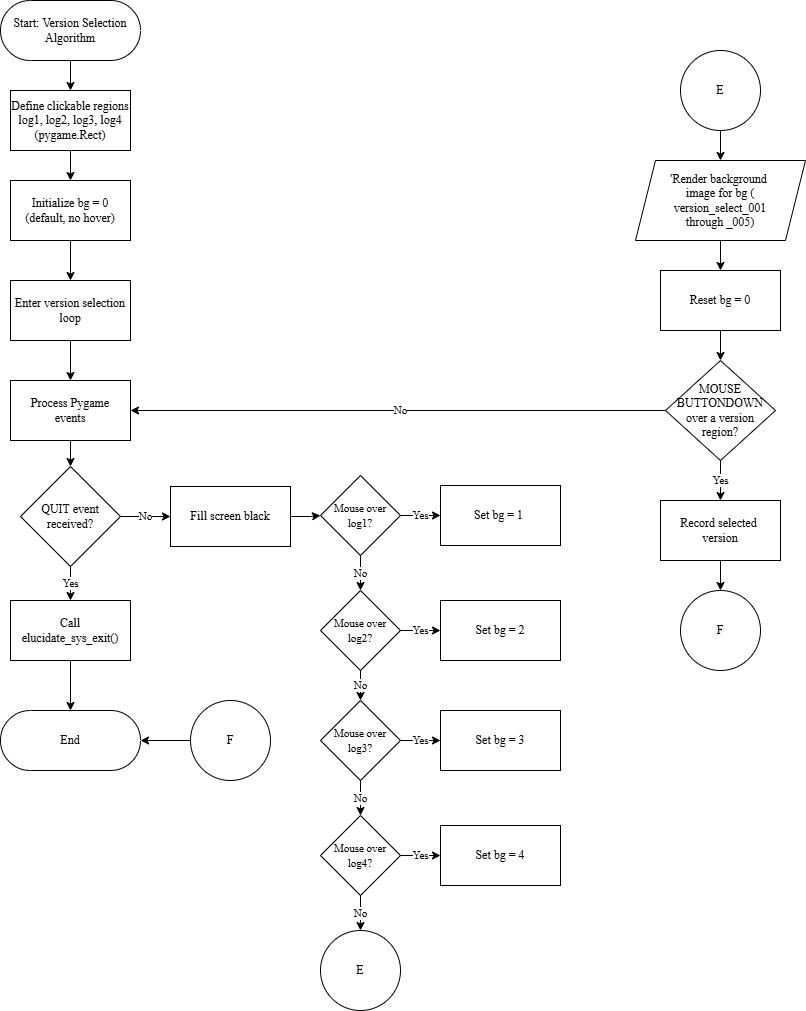

The diagram above was exported from draw.io. Its source (the exported page's mxGraphModel, read from the mxfile embedded in the PNG):
<mxGraphModel dx="900" dy="580" grid="1" gridSize="10" guides="1" tooltips="1" connect="1" arrows="1" fold="1" page="1" pageScale="1" pageWidth="850" pageHeight="1100" background="#ffffff" math="0" shadow="0">
  <root>
    <mxCell id="0" />
    <mxCell id="1" parent="0" />
    <mxCell id="WfdVWsFzn0cOahbrXTeC-1" edge="1" parent="1" source="MJ_7lcNMN2EgXPf9QLNH-1" style="edgeStyle=orthogonalEdgeStyle;rounded=0;orthogonalLoop=1;jettySize=auto;html=1;fontFamily=Times New Roman;" target="MJ_7lcNMN2EgXPf9QLNH-5" value="">
      <mxGeometry relative="1" as="geometry" />
    </mxCell>
    <mxCell id="MJ_7lcNMN2EgXPf9QLNH-1" parent="1" style="html=1;dashed=0;whiteSpace=wrap;shape=mxgraph.dfd.start;fillColor=none;fontFamily=Times New Roman;" value="&lt;span style=&quot;color: rgb(0, 0, 0);&quot;&gt;Start: Version Selection&lt;/span&gt;&lt;div&gt;&lt;span style=&quot;color: rgb(0, 0, 0);&quot;&gt;Algorithm&lt;/span&gt;&lt;/div&gt;" vertex="1">
      <mxGeometry height="60" width="140" x="10" y="10" as="geometry" />
    </mxCell>
    <mxCell id="MJ_7lcNMN2EgXPf9QLNH-9" edge="1" parent="1" source="MJ_7lcNMN2EgXPf9QLNH-5" style="edgeStyle=orthogonalEdgeStyle;rounded=0;orthogonalLoop=1;jettySize=auto;html=1;fillColor=none;fontFamily=Times New Roman;" target="MJ_7lcNMN2EgXPf9QLNH-8" value="">
      <mxGeometry relative="1" as="geometry" />
    </mxCell>
    <mxCell id="MJ_7lcNMN2EgXPf9QLNH-5" parent="1" style="whiteSpace=wrap;html=1;fontFamily=Times New Roman;fillColor=none;dashed=0;" value="&lt;font style=&quot;color: rgb(0, 0, 0);&quot;&gt;Define clickable regions log1, log2, log3, log4 (pygame.Rect)&lt;/font&gt;" vertex="1">
      <mxGeometry height="60" width="120" x="20" y="100" as="geometry" />
    </mxCell>
    <mxCell id="MJ_7lcNMN2EgXPf9QLNH-11" edge="1" parent="1" source="MJ_7lcNMN2EgXPf9QLNH-8" style="edgeStyle=orthogonalEdgeStyle;rounded=0;orthogonalLoop=1;jettySize=auto;html=1;fillColor=none;fontFamily=Times New Roman;" target="MJ_7lcNMN2EgXPf9QLNH-10" value="">
      <mxGeometry relative="1" as="geometry" />
    </mxCell>
    <mxCell id="MJ_7lcNMN2EgXPf9QLNH-8" parent="1" style="whiteSpace=wrap;html=1;fontFamily=Times New Roman;fillColor=none;dashed=0;" value="&lt;font style=&quot;color: rgb(0, 0, 0);&quot;&gt;Initialize bg = 0 (default, no hover)&lt;/font&gt;" vertex="1">
      <mxGeometry height="60" width="120" x="20" y="190" as="geometry" />
    </mxCell>
    <mxCell id="MJ_7lcNMN2EgXPf9QLNH-29" edge="1" parent="1" source="MJ_7lcNMN2EgXPf9QLNH-10" style="edgeStyle=orthogonalEdgeStyle;rounded=0;orthogonalLoop=1;jettySize=auto;html=1;fillColor=none;fontFamily=Times New Roman;" target="MJ_7lcNMN2EgXPf9QLNH-28" value="">
      <mxGeometry relative="1" as="geometry" />
    </mxCell>
    <mxCell id="MJ_7lcNMN2EgXPf9QLNH-10" parent="1" style="whiteSpace=wrap;html=1;fontFamily=Times New Roman;fillColor=none;dashed=0;" value="&lt;font style=&quot;color: rgb(0, 0, 0);&quot;&gt;Enter version selection loop&lt;/font&gt;" vertex="1">
      <mxGeometry height="60" width="120" x="20" y="290" as="geometry" />
    </mxCell>
    <mxCell id="MJ_7lcNMN2EgXPf9QLNH-17" edge="1" parent="1" source="MJ_7lcNMN2EgXPf9QLNH-14" style="edgeStyle=orthogonalEdgeStyle;rounded=0;orthogonalLoop=1;jettySize=auto;html=1;fillColor=none;fontFamily=Times New Roman;" target="MJ_7lcNMN2EgXPf9QLNH-16" value="Yes">
      <mxGeometry relative="1" as="geometry" />
    </mxCell>
    <mxCell id="MJ_7lcNMN2EgXPf9QLNH-24" edge="1" parent="1" source="MJ_7lcNMN2EgXPf9QLNH-14" style="edgeStyle=orthogonalEdgeStyle;rounded=0;orthogonalLoop=1;jettySize=auto;html=1;fillColor=none;entryX=0;entryY=0.5;entryDx=0;entryDy=0;fontFamily=Times New Roman;" target="WfdVWsFzn0cOahbrXTeC-3" value="No">
      <mxGeometry relative="1" as="geometry">
        <mxPoint x="205" y="526" as="targetPoint" />
      </mxGeometry>
    </mxCell>
    <mxCell id="MJ_7lcNMN2EgXPf9QLNH-14" parent="1" style="rhombus;whiteSpace=wrap;html=1;fontFamily=Times New Roman;fillColor=none;dashed=0;" value="&lt;font style=&quot;color: rgb(0, 0, 0);&quot;&gt;QUIT event received?&lt;/font&gt;" vertex="1">
      <mxGeometry height="100" width="100" x="30" y="476" as="geometry" />
    </mxCell>
    <mxCell id="MJ_7lcNMN2EgXPf9QLNH-23" edge="1" parent="1" source="MJ_7lcNMN2EgXPf9QLNH-16" style="edgeStyle=orthogonalEdgeStyle;rounded=0;orthogonalLoop=1;jettySize=auto;html=1;fillColor=none;fontFamily=Times New Roman;" target="MJ_7lcNMN2EgXPf9QLNH-22" value="">
      <mxGeometry relative="1" as="geometry" />
    </mxCell>
    <mxCell id="MJ_7lcNMN2EgXPf9QLNH-16" parent="1" style="whiteSpace=wrap;html=1;fontFamily=Times New Roman;fillColor=none;dashed=0;" value="&lt;font style=&quot;color: rgb(0, 0, 0);&quot;&gt;Call elucidate_sys_exit()&lt;/font&gt;" vertex="1">
      <mxGeometry height="60" width="120" x="20" y="610" as="geometry" />
    </mxCell>
    <mxCell id="MJ_7lcNMN2EgXPf9QLNH-22" parent="1" style="html=1;dashed=0;whiteSpace=wrap;shape=mxgraph.dfd.start;fillColor=none;fontFamily=Times New Roman;" value="&lt;span style=&quot;color: rgb(0, 0, 0);&quot;&gt;End&lt;br&gt;&lt;/span&gt;" vertex="1">
      <mxGeometry height="60" width="140" x="10" y="720" as="geometry" />
    </mxCell>
    <mxCell id="MJ_7lcNMN2EgXPf9QLNH-32" edge="1" parent="1" source="MJ_7lcNMN2EgXPf9QLNH-28" style="edgeStyle=orthogonalEdgeStyle;rounded=0;orthogonalLoop=1;jettySize=auto;html=1;fillColor=none;fontFamily=Times New Roman;" target="MJ_7lcNMN2EgXPf9QLNH-14" value="">
      <mxGeometry relative="1" as="geometry" />
    </mxCell>
    <mxCell id="MJ_7lcNMN2EgXPf9QLNH-28" parent="1" style="whiteSpace=wrap;html=1;fontFamily=Times New Roman;fillColor=none;dashed=0;" value="&lt;font style=&quot;color: rgb(0, 0, 0);&quot;&gt;Process Pygame&lt;/font&gt;&lt;div&gt;&lt;font style=&quot;color: rgb(0, 0, 0);&quot;&gt;events&lt;/font&gt;&lt;/div&gt;" vertex="1">
      <mxGeometry height="60" width="120" x="20" y="390" as="geometry" />
    </mxCell>
    <mxCell id="WfdVWsFzn0cOahbrXTeC-2" edge="1" parent="1" source="WfdVWsFzn0cOahbrXTeC-3" style="edgeStyle=orthogonalEdgeStyle;rounded=0;orthogonalLoop=1;jettySize=auto;html=1;fontColor=#000000;fillColor=none;fontFamily=Times New Roman;" target="WfdVWsFzn0cOahbrXTeC-6" value="">
      <mxGeometry relative="1" as="geometry" />
    </mxCell>
    <mxCell id="WfdVWsFzn0cOahbrXTeC-3" parent="1" style="whiteSpace=wrap;html=1;fontFamily=Times New Roman;fillColor=none;" value="Fill screen black" vertex="1">
      <mxGeometry height="60" width="120" x="180" y="496" as="geometry" />
    </mxCell>
    <mxCell id="WfdVWsFzn0cOahbrXTeC-4" edge="1" parent="1" source="WfdVWsFzn0cOahbrXTeC-6" style="edgeStyle=orthogonalEdgeStyle;rounded=0;orthogonalLoop=1;jettySize=auto;html=1;fontColor=#000000;fillColor=none;fontFamily=Times New Roman;" target="WfdVWsFzn0cOahbrXTeC-7" value="Yes">
      <mxGeometry relative="1" as="geometry" />
    </mxCell>
    <mxCell id="WfdVWsFzn0cOahbrXTeC-5" edge="1" parent="1" source="WfdVWsFzn0cOahbrXTeC-6" style="edgeStyle=orthogonalEdgeStyle;rounded=0;orthogonalLoop=1;jettySize=auto;html=1;fontColor=#000000;fillColor=none;fontFamily=Times New Roman;" target="WfdVWsFzn0cOahbrXTeC-10" value="No">
      <mxGeometry relative="1" as="geometry" />
    </mxCell>
    <mxCell id="WfdVWsFzn0cOahbrXTeC-6" parent="1" style="rhombus;whiteSpace=wrap;html=1;fontFamily=Times New Roman;fillColor=none;" value="&lt;font style=&quot;font-size: 11px;&quot;&gt;Mouse over log1?&lt;/font&gt;" vertex="1">
      <mxGeometry height="80" width="80" x="330" y="485" as="geometry" />
    </mxCell>
    <mxCell id="WfdVWsFzn0cOahbrXTeC-7" parent="1" style="whiteSpace=wrap;html=1;fontFamily=Times New Roman;fillColor=none;" value="Set bg = 1&amp;nbsp;" vertex="1">
      <mxGeometry height="60" width="120" x="450" y="495" as="geometry" />
    </mxCell>
    <mxCell id="WfdVWsFzn0cOahbrXTeC-8" edge="1" parent="1" source="WfdVWsFzn0cOahbrXTeC-10" style="edgeStyle=orthogonalEdgeStyle;rounded=0;orthogonalLoop=1;jettySize=auto;html=1;fontColor=#000000;fillColor=none;fontFamily=Times New Roman;" target="WfdVWsFzn0cOahbrXTeC-11" value="Yes">
      <mxGeometry relative="1" as="geometry" />
    </mxCell>
    <mxCell id="WfdVWsFzn0cOahbrXTeC-9" edge="1" parent="1" source="WfdVWsFzn0cOahbrXTeC-10" style="edgeStyle=orthogonalEdgeStyle;rounded=0;orthogonalLoop=1;jettySize=auto;html=1;fontColor=#000000;fillColor=none;fontFamily=Times New Roman;" target="WfdVWsFzn0cOahbrXTeC-14" value="No">
      <mxGeometry relative="1" as="geometry" />
    </mxCell>
    <mxCell id="WfdVWsFzn0cOahbrXTeC-10" parent="1" style="rhombus;whiteSpace=wrap;html=1;fontFamily=Times New Roman;fillColor=none;" value="&lt;font style=&quot;font-size: 11px;&quot;&gt;Mouse over log2?&lt;/font&gt;" vertex="1">
      <mxGeometry height="80" width="80" x="330" y="600" as="geometry" />
    </mxCell>
    <mxCell id="WfdVWsFzn0cOahbrXTeC-11" parent="1" style="whiteSpace=wrap;html=1;fontFamily=Times New Roman;fillColor=none;" value="Set bg = 2" vertex="1">
      <mxGeometry height="60" width="120" x="450" y="610" as="geometry" />
    </mxCell>
    <mxCell id="WfdVWsFzn0cOahbrXTeC-12" edge="1" parent="1" source="WfdVWsFzn0cOahbrXTeC-14" style="edgeStyle=orthogonalEdgeStyle;rounded=0;orthogonalLoop=1;jettySize=auto;html=1;fontColor=#000000;fillColor=none;fontFamily=Times New Roman;" target="WfdVWsFzn0cOahbrXTeC-15" value="Yes">
      <mxGeometry relative="1" as="geometry" />
    </mxCell>
    <mxCell id="WfdVWsFzn0cOahbrXTeC-13" edge="1" parent="1" source="WfdVWsFzn0cOahbrXTeC-14" style="edgeStyle=orthogonalEdgeStyle;rounded=0;orthogonalLoop=1;jettySize=auto;html=1;fontColor=#000000;fillColor=none;fontFamily=Times New Roman;" target="WfdVWsFzn0cOahbrXTeC-17" value="No">
      <mxGeometry relative="1" as="geometry" />
    </mxCell>
    <mxCell id="WfdVWsFzn0cOahbrXTeC-14" parent="1" style="rhombus;whiteSpace=wrap;html=1;fontFamily=Times New Roman;fillColor=none;" value="&lt;font style=&quot;font-size: 11px;&quot;&gt;Mouse over log3?&lt;/font&gt;" vertex="1">
      <mxGeometry height="80" width="80" x="330" y="710" as="geometry" />
    </mxCell>
    <mxCell id="WfdVWsFzn0cOahbrXTeC-15" parent="1" style="whiteSpace=wrap;html=1;fontFamily=Times New Roman;fillColor=none;" value="Set bg = 3" vertex="1">
      <mxGeometry height="60" width="120" x="450" y="720" as="geometry" />
    </mxCell>
    <mxCell id="WfdVWsFzn0cOahbrXTeC-16" edge="1" parent="1" source="WfdVWsFzn0cOahbrXTeC-17" style="edgeStyle=orthogonalEdgeStyle;rounded=0;orthogonalLoop=1;jettySize=auto;html=1;fontColor=#000000;fillColor=none;fontFamily=Times New Roman;" target="WfdVWsFzn0cOahbrXTeC-18" value="Yes">
      <mxGeometry relative="1" as="geometry" />
    </mxCell>
    <mxCell id="WfdVWsFzn0cOahbrXTeC-21" edge="1" parent="1" source="WfdVWsFzn0cOahbrXTeC-17" style="edgeStyle=orthogonalEdgeStyle;rounded=0;orthogonalLoop=1;jettySize=auto;html=1;fontFamily=Times New Roman;" target="WfdVWsFzn0cOahbrXTeC-20" value="No">
      <mxGeometry relative="1" as="geometry" />
    </mxCell>
    <mxCell id="WfdVWsFzn0cOahbrXTeC-17" parent="1" style="rhombus;whiteSpace=wrap;html=1;fontFamily=Times New Roman;fillColor=none;" value="&lt;font style=&quot;font-size: 11px;&quot;&gt;Mouse over log4?&lt;/font&gt;" vertex="1">
      <mxGeometry height="80" width="80" x="330" y="825" as="geometry" />
    </mxCell>
    <mxCell id="WfdVWsFzn0cOahbrXTeC-18" parent="1" style="whiteSpace=wrap;html=1;fontFamily=Times New Roman;fillColor=none;" value="Set bg = 4" vertex="1">
      <mxGeometry height="60" width="120" x="450" y="835" as="geometry" />
    </mxCell>
    <mxCell id="WfdVWsFzn0cOahbrXTeC-25" edge="1" parent="1" source="WfdVWsFzn0cOahbrXTeC-19" style="edgeStyle=orthogonalEdgeStyle;rounded=0;orthogonalLoop=1;jettySize=auto;html=1;exitX=0.5;exitY=1;exitDx=0;exitDy=0;fontFamily=Times New Roman;" target="WfdVWsFzn0cOahbrXTeC-23" value="">
      <mxGeometry relative="1" as="geometry">
        <mxPoint x="730.0588235294117" y="250" as="sourcePoint" />
      </mxGeometry>
    </mxCell>
    <mxCell id="WfdVWsFzn0cOahbrXTeC-19" parent="1" style="shape=parallelogram;perimeter=parallelogramPerimeter;whiteSpace=wrap;html=1;fixedSize=1;fontFamily=Times New Roman;fillColor=none;" value="&lt;font style=&quot;&quot;&gt;'Render background&amp;nbsp;&lt;/font&gt;&lt;div&gt;&lt;font style=&quot;&quot;&gt;image for bg (&lt;/font&gt;&lt;/div&gt;&lt;div&gt;&lt;font style=&quot;&quot;&gt;version_select_001 &lt;br&gt;through _005)&lt;/font&gt;&lt;/div&gt;" vertex="1">
      <mxGeometry height="80" width="170" x="645" y="170" as="geometry" />
    </mxCell>
    <mxCell id="WfdVWsFzn0cOahbrXTeC-20" parent="1" style="ellipse;whiteSpace=wrap;html=1;fontFamily=Times New Roman;fillColor=none;dashed=0;" value="E" vertex="1">
      <mxGeometry height="80" width="80" x="330" y="940" as="geometry" />
    </mxCell>
    <mxCell id="WfdVWsFzn0cOahbrXTeC-24" edge="1" parent="1" source="WfdVWsFzn0cOahbrXTeC-22" style="edgeStyle=orthogonalEdgeStyle;rounded=0;orthogonalLoop=1;jettySize=auto;html=1;entryX=0.5;entryY=0;entryDx=0;entryDy=0;fontFamily=Times New Roman;" target="WfdVWsFzn0cOahbrXTeC-19" value="">
      <mxGeometry relative="1" as="geometry">
        <mxPoint x="730.0588235294117" y="170" as="targetPoint" />
      </mxGeometry>
    </mxCell>
    <mxCell id="WfdVWsFzn0cOahbrXTeC-22" parent="1" style="ellipse;whiteSpace=wrap;html=1;fontFamily=Times New Roman;fillColor=none;dashed=0;" value="E" vertex="1">
      <mxGeometry height="80" width="80" x="690" y="60" as="geometry" />
    </mxCell>
    <mxCell id="WfdVWsFzn0cOahbrXTeC-27" edge="1" parent="1" source="WfdVWsFzn0cOahbrXTeC-23" style="edgeStyle=orthogonalEdgeStyle;rounded=0;orthogonalLoop=1;jettySize=auto;html=1;fontFamily=Times New Roman;" target="WfdVWsFzn0cOahbrXTeC-26" value="">
      <mxGeometry relative="1" as="geometry" />
    </mxCell>
    <mxCell id="WfdVWsFzn0cOahbrXTeC-23" parent="1" style="whiteSpace=wrap;html=1;fontFamily=Times New Roman;fillColor=none;" value="&lt;font style=&quot;&quot;&gt;Reset bg = 0&lt;/font&gt;" vertex="1">
      <mxGeometry height="60" width="120" x="670" y="280" as="geometry" />
    </mxCell>
    <mxCell id="WfdVWsFzn0cOahbrXTeC-29" edge="1" parent="1" source="WfdVWsFzn0cOahbrXTeC-26" style="edgeStyle=orthogonalEdgeStyle;rounded=0;orthogonalLoop=1;jettySize=auto;html=1;fontFamily=Times New Roman;" target="WfdVWsFzn0cOahbrXTeC-28" value="Yes">
      <mxGeometry relative="1" as="geometry" />
    </mxCell>
    <mxCell id="WfdVWsFzn0cOahbrXTeC-30" edge="1" parent="1" source="WfdVWsFzn0cOahbrXTeC-26" style="edgeStyle=orthogonalEdgeStyle;rounded=0;orthogonalLoop=1;jettySize=auto;html=1;entryX=1;entryY=0.5;entryDx=0;entryDy=0;fontFamily=Times New Roman;" target="MJ_7lcNMN2EgXPf9QLNH-28" value="No">
      <mxGeometry relative="1" x="-0.0093" as="geometry">
        <mxPoint as="offset" />
      </mxGeometry>
    </mxCell>
    <mxCell id="WfdVWsFzn0cOahbrXTeC-26" parent="1" style="rhombus;whiteSpace=wrap;html=1;fontFamily=Times New Roman;fillColor=none;" value="MOUSE&lt;div&gt;BUTTONDOWN&lt;/div&gt;&lt;div&gt;over a version&lt;/div&gt;&lt;div&gt;region?&lt;/div&gt;" vertex="1">
      <mxGeometry height="100" width="110" x="675" y="370" as="geometry" />
    </mxCell>
    <mxCell id="WfdVWsFzn0cOahbrXTeC-32" edge="1" parent="1" source="WfdVWsFzn0cOahbrXTeC-28" style="edgeStyle=orthogonalEdgeStyle;rounded=0;orthogonalLoop=1;jettySize=auto;html=1;fontFamily=Times New Roman;" target="WfdVWsFzn0cOahbrXTeC-31" value="">
      <mxGeometry relative="1" as="geometry" />
    </mxCell>
    <mxCell id="WfdVWsFzn0cOahbrXTeC-28" parent="1" style="whiteSpace=wrap;html=1;fontFamily=Times New Roman;fillColor=none;" value="Record selected&amp;nbsp;&lt;div&gt;version&lt;/div&gt;" vertex="1">
      <mxGeometry height="60" width="120" x="670" y="510" as="geometry" />
    </mxCell>
    <mxCell id="WfdVWsFzn0cOahbrXTeC-31" parent="1" style="ellipse;whiteSpace=wrap;html=1;fontFamily=Times New Roman;fillColor=none;dashed=0;" value="F" vertex="1">
      <mxGeometry height="80" width="80" x="690" y="600" as="geometry" />
    </mxCell>
    <mxCell id="WfdVWsFzn0cOahbrXTeC-34" edge="1" parent="1" source="WfdVWsFzn0cOahbrXTeC-33" style="edgeStyle=orthogonalEdgeStyle;rounded=0;orthogonalLoop=1;jettySize=auto;html=1;fontFamily=Times New Roman;" target="MJ_7lcNMN2EgXPf9QLNH-22" value="">
      <mxGeometry relative="1" as="geometry" />
    </mxCell>
    <mxCell id="WfdVWsFzn0cOahbrXTeC-33" parent="1" style="ellipse;whiteSpace=wrap;html=1;fontFamily=Times New Roman;fillColor=none;dashed=0;" value="F" vertex="1">
      <mxGeometry height="80" width="80" x="200" y="710" as="geometry" />
    </mxCell>
  </root>
</mxGraphModel>